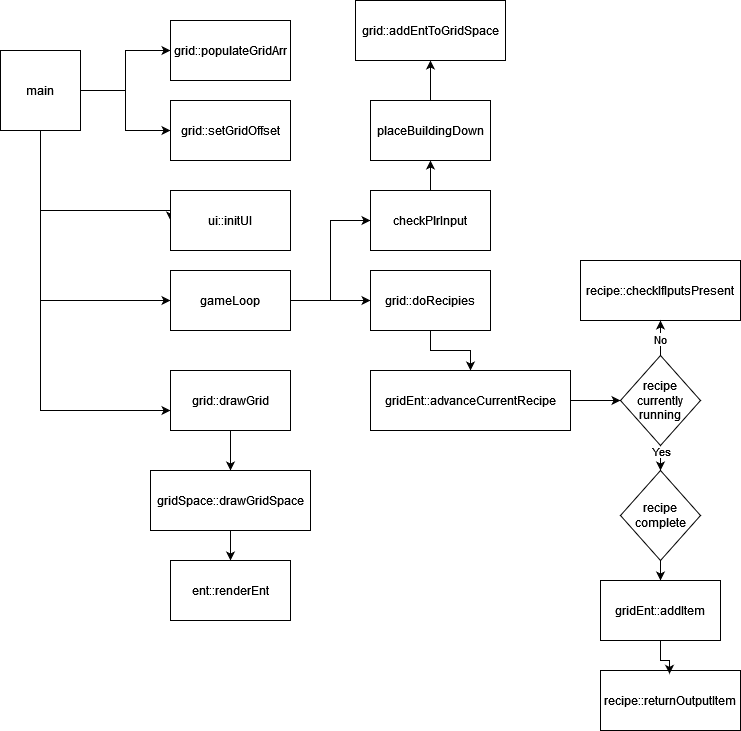

The diagram above was exported from draw.io. Its source (the exported page's mxGraphModel, read from the mxfile embedded in the PNG):
<mxGraphModel dx="1687" dy="920" grid="1" gridSize="10" guides="1" tooltips="1" connect="1" arrows="1" fold="1" page="1" pageScale="1" pageWidth="827" pageHeight="1169" math="0" shadow="0">
  <root>
    <mxCell id="0" />
    <mxCell id="1" parent="0" />
    <mxCell id="nzNgzzk2PfuI0494MfuY-5" style="edgeStyle=orthogonalEdgeStyle;rounded=0;orthogonalLoop=1;jettySize=auto;html=1;" edge="1" parent="1" source="nzNgzzk2PfuI0494MfuY-1" target="nzNgzzk2PfuI0494MfuY-4">
      <mxGeometry relative="1" as="geometry" />
    </mxCell>
    <mxCell id="nzNgzzk2PfuI0494MfuY-7" style="edgeStyle=orthogonalEdgeStyle;rounded=0;orthogonalLoop=1;jettySize=auto;html=1;" edge="1" parent="1" source="nzNgzzk2PfuI0494MfuY-1" target="nzNgzzk2PfuI0494MfuY-8">
      <mxGeometry relative="1" as="geometry">
        <mxPoint x="240" y="140" as="targetPoint" />
      </mxGeometry>
    </mxCell>
    <mxCell id="nzNgzzk2PfuI0494MfuY-14" style="edgeStyle=orthogonalEdgeStyle;rounded=0;orthogonalLoop=1;jettySize=auto;html=1;entryX=0;entryY=0.5;entryDx=0;entryDy=0;" edge="1" parent="1" source="nzNgzzk2PfuI0494MfuY-1" target="nzNgzzk2PfuI0494MfuY-15">
      <mxGeometry relative="1" as="geometry">
        <mxPoint x="110" y="220" as="targetPoint" />
        <Array as="points">
          <mxPoint x="110" y="220" />
        </Array>
      </mxGeometry>
    </mxCell>
    <mxCell id="nzNgzzk2PfuI0494MfuY-16" style="edgeStyle=orthogonalEdgeStyle;rounded=0;orthogonalLoop=1;jettySize=auto;html=1;" edge="1" parent="1" source="nzNgzzk2PfuI0494MfuY-1" target="nzNgzzk2PfuI0494MfuY-17">
      <mxGeometry relative="1" as="geometry">
        <mxPoint x="110" y="320" as="targetPoint" />
        <Array as="points">
          <mxPoint x="110" y="310" />
        </Array>
      </mxGeometry>
    </mxCell>
    <mxCell id="nzNgzzk2PfuI0494MfuY-1" value="main" style="whiteSpace=wrap;html=1;aspect=fixed;" vertex="1" parent="1">
      <mxGeometry x="70" y="60" width="80" height="80" as="geometry" />
    </mxCell>
    <mxCell id="nzNgzzk2PfuI0494MfuY-4" value="grid::populateGridArr" style="rounded=0;whiteSpace=wrap;html=1;" vertex="1" parent="1">
      <mxGeometry x="240" y="30" width="120" height="60" as="geometry" />
    </mxCell>
    <mxCell id="nzNgzzk2PfuI0494MfuY-8" value="&lt;div&gt;grid::setGridOffset&lt;/div&gt;" style="rounded=0;whiteSpace=wrap;html=1;" vertex="1" parent="1">
      <mxGeometry x="240" y="110" width="120" height="60" as="geometry" />
    </mxCell>
    <mxCell id="nzNgzzk2PfuI0494MfuY-15" value="&lt;div&gt;ui::initUI&lt;/div&gt;" style="rounded=0;whiteSpace=wrap;html=1;" vertex="1" parent="1">
      <mxGeometry x="240" y="200" width="120" height="60" as="geometry" />
    </mxCell>
    <mxCell id="nzNgzzk2PfuI0494MfuY-19" value="" style="edgeStyle=orthogonalEdgeStyle;rounded=0;orthogonalLoop=1;jettySize=auto;html=1;" edge="1" parent="1" source="nzNgzzk2PfuI0494MfuY-17" target="nzNgzzk2PfuI0494MfuY-18">
      <mxGeometry relative="1" as="geometry">
        <Array as="points">
          <mxPoint x="400" y="310" />
          <mxPoint x="400" y="230" />
        </Array>
      </mxGeometry>
    </mxCell>
    <mxCell id="nzNgzzk2PfuI0494MfuY-20" style="edgeStyle=orthogonalEdgeStyle;rounded=0;orthogonalLoop=1;jettySize=auto;html=1;" edge="1" parent="1" source="nzNgzzk2PfuI0494MfuY-17">
      <mxGeometry relative="1" as="geometry">
        <mxPoint x="440" y="310" as="targetPoint" />
      </mxGeometry>
    </mxCell>
    <mxCell id="nzNgzzk2PfuI0494MfuY-17" value="&lt;div&gt;gameLoop&lt;/div&gt;" style="rounded=0;whiteSpace=wrap;html=1;" vertex="1" parent="1">
      <mxGeometry x="240" y="280" width="120" height="60" as="geometry" />
    </mxCell>
    <mxCell id="nzNgzzk2PfuI0494MfuY-48" style="edgeStyle=orthogonalEdgeStyle;rounded=0;orthogonalLoop=1;jettySize=auto;html=1;" edge="1" parent="1" source="nzNgzzk2PfuI0494MfuY-18" target="nzNgzzk2PfuI0494MfuY-49">
      <mxGeometry relative="1" as="geometry">
        <mxPoint x="500" y="160" as="targetPoint" />
      </mxGeometry>
    </mxCell>
    <mxCell id="nzNgzzk2PfuI0494MfuY-18" value="checkPlrInput" style="whiteSpace=wrap;html=1;rounded=0;" vertex="1" parent="1">
      <mxGeometry x="440" y="200" width="120" height="60" as="geometry" />
    </mxCell>
    <mxCell id="nzNgzzk2PfuI0494MfuY-23" value="" style="edgeStyle=orthogonalEdgeStyle;rounded=0;orthogonalLoop=1;jettySize=auto;html=1;" edge="1" parent="1" source="nzNgzzk2PfuI0494MfuY-21" target="nzNgzzk2PfuI0494MfuY-22">
      <mxGeometry relative="1" as="geometry" />
    </mxCell>
    <mxCell id="nzNgzzk2PfuI0494MfuY-21" value="grid::doRecipies" style="rounded=0;whiteSpace=wrap;html=1;" vertex="1" parent="1">
      <mxGeometry x="440" y="280" width="120" height="60" as="geometry" />
    </mxCell>
    <mxCell id="nzNgzzk2PfuI0494MfuY-27" style="edgeStyle=orthogonalEdgeStyle;rounded=0;orthogonalLoop=1;jettySize=auto;html=1;entryX=0;entryY=0.5;entryDx=0;entryDy=0;" edge="1" parent="1" source="nzNgzzk2PfuI0494MfuY-22" target="nzNgzzk2PfuI0494MfuY-26">
      <mxGeometry relative="1" as="geometry" />
    </mxCell>
    <mxCell id="nzNgzzk2PfuI0494MfuY-22" value="gridEnt::advanceCurrentRecipe" style="whiteSpace=wrap;html=1;rounded=0;" vertex="1" parent="1">
      <mxGeometry x="440" y="380" width="200" height="60" as="geometry" />
    </mxCell>
    <mxCell id="nzNgzzk2PfuI0494MfuY-24" value="recipe::checkIfIputsPresent" style="whiteSpace=wrap;html=1;rounded=0;" vertex="1" parent="1">
      <mxGeometry x="650" y="270" width="160" height="60" as="geometry" />
    </mxCell>
    <mxCell id="nzNgzzk2PfuI0494MfuY-28" style="edgeStyle=orthogonalEdgeStyle;rounded=0;orthogonalLoop=1;jettySize=auto;html=1;entryX=0.5;entryY=1;entryDx=0;entryDy=0;" edge="1" parent="1" source="nzNgzzk2PfuI0494MfuY-26" target="nzNgzzk2PfuI0494MfuY-24">
      <mxGeometry relative="1" as="geometry" />
    </mxCell>
    <mxCell id="nzNgzzk2PfuI0494MfuY-29" value="No" style="edgeLabel;html=1;align=center;verticalAlign=middle;resizable=0;points=[];" vertex="1" connectable="0" parent="nzNgzzk2PfuI0494MfuY-28">
      <mxGeometry x="0.2" y="1" relative="1" as="geometry">
        <mxPoint as="offset" />
      </mxGeometry>
    </mxCell>
    <mxCell id="nzNgzzk2PfuI0494MfuY-30" style="edgeStyle=orthogonalEdgeStyle;rounded=0;orthogonalLoop=1;jettySize=auto;html=1;entryX=0.5;entryY=0;entryDx=0;entryDy=0;" edge="1" parent="1" source="nzNgzzk2PfuI0494MfuY-26" target="nzNgzzk2PfuI0494MfuY-32">
      <mxGeometry relative="1" as="geometry">
        <mxPoint x="730" y="490" as="targetPoint" />
      </mxGeometry>
    </mxCell>
    <mxCell id="nzNgzzk2PfuI0494MfuY-31" value="Yes" style="edgeLabel;html=1;align=center;verticalAlign=middle;resizable=0;points=[];" vertex="1" connectable="0" parent="nzNgzzk2PfuI0494MfuY-30">
      <mxGeometry x="-0.3874" y="4" relative="1" as="geometry">
        <mxPoint x="-4" y="-12" as="offset" />
      </mxGeometry>
    </mxCell>
    <mxCell id="nzNgzzk2PfuI0494MfuY-26" value="&lt;div&gt;recipe currently&lt;/div&gt;&lt;div&gt;running&lt;br&gt;&lt;/div&gt;" style="rhombus;whiteSpace=wrap;html=1;" vertex="1" parent="1">
      <mxGeometry x="690" y="365" width="80" height="90" as="geometry" />
    </mxCell>
    <mxCell id="nzNgzzk2PfuI0494MfuY-38" style="edgeStyle=orthogonalEdgeStyle;rounded=0;orthogonalLoop=1;jettySize=auto;html=1;" edge="1" parent="1" source="nzNgzzk2PfuI0494MfuY-32" target="nzNgzzk2PfuI0494MfuY-37">
      <mxGeometry relative="1" as="geometry" />
    </mxCell>
    <mxCell id="nzNgzzk2PfuI0494MfuY-32" value="&lt;div&gt;recipe complete&lt;/div&gt;" style="rhombus;whiteSpace=wrap;html=1;" vertex="1" parent="1">
      <mxGeometry x="690" y="480" width="80" height="90" as="geometry" />
    </mxCell>
    <mxCell id="nzNgzzk2PfuI0494MfuY-37" value="gridEnt::addItem" style="rounded=0;whiteSpace=wrap;html=1;" vertex="1" parent="1">
      <mxGeometry x="670" y="590" width="120" height="60" as="geometry" />
    </mxCell>
    <mxCell id="nzNgzzk2PfuI0494MfuY-39" value="recipe::returnOutputItem" style="rounded=0;whiteSpace=wrap;html=1;" vertex="1" parent="1">
      <mxGeometry x="670" y="680" width="140" height="60" as="geometry" />
    </mxCell>
    <mxCell id="nzNgzzk2PfuI0494MfuY-40" style="edgeStyle=orthogonalEdgeStyle;rounded=0;orthogonalLoop=1;jettySize=auto;html=1;entryX=0.493;entryY=0.056;entryDx=0;entryDy=0;entryPerimeter=0;" edge="1" parent="1" source="nzNgzzk2PfuI0494MfuY-37" target="nzNgzzk2PfuI0494MfuY-39">
      <mxGeometry relative="1" as="geometry" />
    </mxCell>
    <mxCell id="nzNgzzk2PfuI0494MfuY-43" value="" style="edgeStyle=orthogonalEdgeStyle;rounded=0;orthogonalLoop=1;jettySize=auto;html=1;" edge="1" parent="1" source="nzNgzzk2PfuI0494MfuY-1" target="nzNgzzk2PfuI0494MfuY-42">
      <mxGeometry relative="1" as="geometry">
        <mxPoint x="110" y="400" as="targetPoint" />
        <mxPoint x="110" y="140" as="sourcePoint" />
        <Array as="points">
          <mxPoint x="110" y="420" />
        </Array>
      </mxGeometry>
    </mxCell>
    <mxCell id="nzNgzzk2PfuI0494MfuY-45" style="edgeStyle=orthogonalEdgeStyle;rounded=0;orthogonalLoop=1;jettySize=auto;html=1;entryX=0.5;entryY=0;entryDx=0;entryDy=0;" edge="1" parent="1" source="nzNgzzk2PfuI0494MfuY-42" target="nzNgzzk2PfuI0494MfuY-44">
      <mxGeometry relative="1" as="geometry" />
    </mxCell>
    <mxCell id="nzNgzzk2PfuI0494MfuY-42" value="grid::drawGrid" style="rounded=0;whiteSpace=wrap;html=1;" vertex="1" parent="1">
      <mxGeometry x="240" y="380" width="120" height="60" as="geometry" />
    </mxCell>
    <mxCell id="nzNgzzk2PfuI0494MfuY-46" style="edgeStyle=orthogonalEdgeStyle;rounded=0;orthogonalLoop=1;jettySize=auto;html=1;" edge="1" parent="1" source="nzNgzzk2PfuI0494MfuY-44" target="nzNgzzk2PfuI0494MfuY-47">
      <mxGeometry relative="1" as="geometry">
        <mxPoint x="300" y="570" as="targetPoint" />
      </mxGeometry>
    </mxCell>
    <mxCell id="nzNgzzk2PfuI0494MfuY-44" value="gridSpace::drawGridSpace" style="rounded=0;whiteSpace=wrap;html=1;" vertex="1" parent="1">
      <mxGeometry x="220" y="480" width="160" height="60" as="geometry" />
    </mxCell>
    <mxCell id="nzNgzzk2PfuI0494MfuY-47" value="ent::renderEnt" style="rounded=0;whiteSpace=wrap;html=1;" vertex="1" parent="1">
      <mxGeometry x="240" y="570" width="120" height="60" as="geometry" />
    </mxCell>
    <mxCell id="nzNgzzk2PfuI0494MfuY-51" value="" style="edgeStyle=orthogonalEdgeStyle;rounded=0;orthogonalLoop=1;jettySize=auto;html=1;" edge="1" parent="1" source="nzNgzzk2PfuI0494MfuY-49" target="nzNgzzk2PfuI0494MfuY-50">
      <mxGeometry relative="1" as="geometry" />
    </mxCell>
    <mxCell id="nzNgzzk2PfuI0494MfuY-49" value="placeBuildingDown" style="rounded=0;whiteSpace=wrap;html=1;" vertex="1" parent="1">
      <mxGeometry x="440" y="110" width="120" height="60" as="geometry" />
    </mxCell>
    <mxCell id="nzNgzzk2PfuI0494MfuY-50" value="grid::addEntToGridSpace" style="whiteSpace=wrap;html=1;rounded=0;" vertex="1" parent="1">
      <mxGeometry x="425" y="10" width="150" height="60" as="geometry" />
    </mxCell>
  </root>
</mxGraphModel>